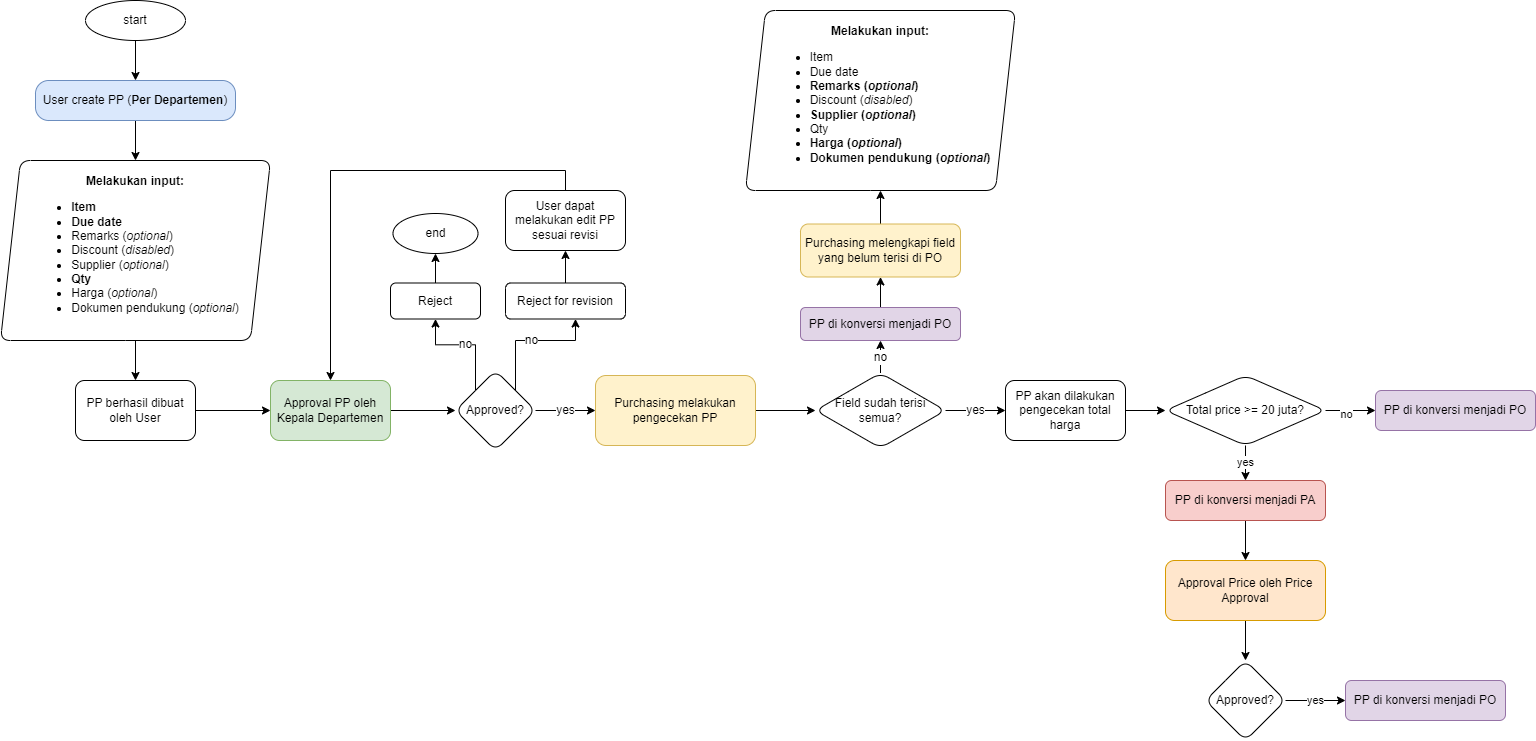

The diagram above was exported from draw.io. Its source (the exported page's mxGraphModel, read from the mxfile embedded in the PNG):
<mxGraphModel dx="666" dy="393" grid="1" gridSize="10" guides="1" tooltips="1" connect="1" arrows="1" fold="1" page="1" pageScale="1" pageWidth="827" pageHeight="1169" math="0" shadow="0">
  <root>
    <mxCell id="WIyWlLk6GJQsqaUBKTNV-0" />
    <mxCell id="WIyWlLk6GJQsqaUBKTNV-1" parent="WIyWlLk6GJQsqaUBKTNV-0" />
    <mxCell id="aNr-vO3CrXRcRgAcYdCc-5" value="" style="edgeStyle=orthogonalEdgeStyle;rounded=0;orthogonalLoop=1;jettySize=auto;html=1;fontSize=12;" parent="WIyWlLk6GJQsqaUBKTNV-1" source="WIyWlLk6GJQsqaUBKTNV-3" target="aNr-vO3CrXRcRgAcYdCc-4" edge="1">
      <mxGeometry relative="1" as="geometry" />
    </mxCell>
    <mxCell id="WIyWlLk6GJQsqaUBKTNV-3" value="User create PP (&lt;b&gt;Per Departemen&lt;/b&gt;)" style="rounded=1;whiteSpace=wrap;html=1;fontSize=12;glass=0;strokeWidth=1;shadow=0;arcSize=33;fillColor=#dae8fc;strokeColor=#6c8ebf;" parent="WIyWlLk6GJQsqaUBKTNV-1" vertex="1">
      <mxGeometry x="80" y="80" width="200" height="40" as="geometry" />
    </mxCell>
    <mxCell id="aNr-vO3CrXRcRgAcYdCc-8" value="" style="edgeStyle=orthogonalEdgeStyle;rounded=0;orthogonalLoop=1;jettySize=auto;html=1;fontSize=12;" parent="WIyWlLk6GJQsqaUBKTNV-1" source="aNr-vO3CrXRcRgAcYdCc-4" target="aNr-vO3CrXRcRgAcYdCc-7" edge="1">
      <mxGeometry relative="1" as="geometry" />
    </mxCell>
    <mxCell id="aNr-vO3CrXRcRgAcYdCc-4" value="&lt;div style=&quot;&quot;&gt;&lt;span style=&quot;background-color: initial;&quot;&gt;&lt;b&gt;Melakukan input:&lt;/b&gt;&lt;/span&gt;&lt;/div&gt;&lt;ul style=&quot;text-align: left;&quot;&gt;&lt;li&gt;&lt;b&gt;Item&lt;/b&gt;&lt;/li&gt;&lt;li&gt;&lt;b&gt;Due date&lt;/b&gt;&lt;/li&gt;&lt;li&gt;Remarks (&lt;i&gt;optional&lt;/i&gt;)&lt;/li&gt;&lt;li&gt;Discount (&lt;i&gt;disabled&lt;/i&gt;)&lt;/li&gt;&lt;li&gt;Supplier (&lt;i&gt;optional&lt;/i&gt;)&lt;/li&gt;&lt;li&gt;&lt;b&gt;Qty&lt;/b&gt;&lt;/li&gt;&lt;li&gt;Harga (&lt;i&gt;optional&lt;/i&gt;)&lt;/li&gt;&lt;li&gt;Dokumen pendukung (&lt;i&gt;optional&lt;/i&gt;)&lt;/li&gt;&lt;/ul&gt;" style="shape=parallelogram;perimeter=parallelogramPerimeter;whiteSpace=wrap;html=1;fixedSize=1;rounded=1;glass=0;strokeWidth=1;shadow=0;" parent="WIyWlLk6GJQsqaUBKTNV-1" vertex="1">
      <mxGeometry x="45" y="160" width="270" height="180" as="geometry" />
    </mxCell>
    <mxCell id="aNr-vO3CrXRcRgAcYdCc-23" value="" style="edgeStyle=orthogonalEdgeStyle;rounded=0;orthogonalLoop=1;jettySize=auto;html=1;fontSize=12;" parent="WIyWlLk6GJQsqaUBKTNV-1" source="aNr-vO3CrXRcRgAcYdCc-7" target="aNr-vO3CrXRcRgAcYdCc-22" edge="1">
      <mxGeometry relative="1" as="geometry" />
    </mxCell>
    <mxCell id="aNr-vO3CrXRcRgAcYdCc-7" value="PP berhasil dibuat oleh User" style="whiteSpace=wrap;html=1;rounded=1;glass=0;strokeWidth=1;shadow=0;" parent="WIyWlLk6GJQsqaUBKTNV-1" vertex="1">
      <mxGeometry x="120" y="380" width="120" height="60" as="geometry" />
    </mxCell>
    <mxCell id="aNr-vO3CrXRcRgAcYdCc-39" value="" style="edgeStyle=orthogonalEdgeStyle;rounded=0;orthogonalLoop=1;jettySize=auto;html=1;fontSize=12;" parent="WIyWlLk6GJQsqaUBKTNV-1" source="aNr-vO3CrXRcRgAcYdCc-22" target="aNr-vO3CrXRcRgAcYdCc-38" edge="1">
      <mxGeometry relative="1" as="geometry" />
    </mxCell>
    <mxCell id="aNr-vO3CrXRcRgAcYdCc-22" value="Approval PP oleh Kepala Departemen" style="whiteSpace=wrap;html=1;rounded=1;glass=0;strokeWidth=1;shadow=0;fillColor=#d5e8d4;strokeColor=#82b366;" parent="WIyWlLk6GJQsqaUBKTNV-1" vertex="1">
      <mxGeometry x="315" y="380" width="120" height="60" as="geometry" />
    </mxCell>
    <mxCell id="aNr-vO3CrXRcRgAcYdCc-24" value="" style="edgeStyle=orthogonalEdgeStyle;rounded=0;orthogonalLoop=1;jettySize=auto;html=1;fontSize=12;" parent="WIyWlLk6GJQsqaUBKTNV-1" source="aNr-vO3CrXRcRgAcYdCc-25" target="aNr-vO3CrXRcRgAcYdCc-28" edge="1">
      <mxGeometry relative="1" as="geometry" />
    </mxCell>
    <mxCell id="aNr-vO3CrXRcRgAcYdCc-25" value="Purchasing melakukan pengecekan PP" style="whiteSpace=wrap;html=1;rounded=1;glass=0;strokeWidth=1;shadow=0;fillColor=#fff2cc;strokeColor=#d6b656;" parent="WIyWlLk6GJQsqaUBKTNV-1" vertex="1">
      <mxGeometry x="640" y="375" width="160" height="70" as="geometry" />
    </mxCell>
    <mxCell id="aNr-vO3CrXRcRgAcYdCc-26" value="yes" style="edgeStyle=orthogonalEdgeStyle;rounded=0;orthogonalLoop=1;jettySize=auto;html=1;fontSize=12;" parent="WIyWlLk6GJQsqaUBKTNV-1" source="aNr-vO3CrXRcRgAcYdCc-28" target="aNr-vO3CrXRcRgAcYdCc-29" edge="1">
      <mxGeometry relative="1" as="geometry" />
    </mxCell>
    <mxCell id="aNr-vO3CrXRcRgAcYdCc-27" value="no" style="edgeStyle=orthogonalEdgeStyle;rounded=0;orthogonalLoop=1;jettySize=auto;html=1;fontSize=12;entryX=0.5;entryY=1;entryDx=0;entryDy=0;" parent="WIyWlLk6GJQsqaUBKTNV-1" source="aNr-vO3CrXRcRgAcYdCc-28" target="WY5hIb3K8aJAZm-cwcHs-2" edge="1">
      <mxGeometry relative="1" as="geometry">
        <mxPoint x="946" y="280" as="targetPoint" />
      </mxGeometry>
    </mxCell>
    <mxCell id="aNr-vO3CrXRcRgAcYdCc-28" value="Field sudah terisi semua?" style="rhombus;whiteSpace=wrap;html=1;rounded=1;glass=0;strokeWidth=1;shadow=0;" parent="WIyWlLk6GJQsqaUBKTNV-1" vertex="1">
      <mxGeometry x="860" y="372.5" width="130" height="75" as="geometry" />
    </mxCell>
    <mxCell id="WY5hIb3K8aJAZm-cwcHs-11" value="" style="edgeStyle=orthogonalEdgeStyle;rounded=0;orthogonalLoop=1;jettySize=auto;html=1;" edge="1" parent="WIyWlLk6GJQsqaUBKTNV-1" source="aNr-vO3CrXRcRgAcYdCc-29" target="WY5hIb3K8aJAZm-cwcHs-10">
      <mxGeometry relative="1" as="geometry" />
    </mxCell>
    <mxCell id="aNr-vO3CrXRcRgAcYdCc-29" value="PP akan dilakukan pengecekan total harga" style="whiteSpace=wrap;html=1;rounded=1;glass=0;strokeWidth=1;shadow=0;" parent="WIyWlLk6GJQsqaUBKTNV-1" vertex="1">
      <mxGeometry x="1050" y="380" width="120" height="60" as="geometry" />
    </mxCell>
    <mxCell id="aNr-vO3CrXRcRgAcYdCc-40" value="yes" style="edgeStyle=orthogonalEdgeStyle;rounded=0;orthogonalLoop=1;jettySize=auto;html=1;fontSize=12;" parent="WIyWlLk6GJQsqaUBKTNV-1" source="aNr-vO3CrXRcRgAcYdCc-38" target="aNr-vO3CrXRcRgAcYdCc-25" edge="1">
      <mxGeometry relative="1" as="geometry" />
    </mxCell>
    <mxCell id="aNr-vO3CrXRcRgAcYdCc-44" value="no" style="edgeStyle=orthogonalEdgeStyle;rounded=0;orthogonalLoop=1;jettySize=auto;html=1;fontSize=12;" parent="WIyWlLk6GJQsqaUBKTNV-1" edge="1" target="aNr-vO3CrXRcRgAcYdCc-50" source="aNr-vO3CrXRcRgAcYdCc-38">
      <mxGeometry relative="1" as="geometry">
        <mxPoint x="560" y="310" as="sourcePoint" />
        <mxPoint x="620" y="256" as="targetPoint" />
        <Array as="points">
          <mxPoint x="560" y="340" />
          <mxPoint x="620" y="340" />
        </Array>
      </mxGeometry>
    </mxCell>
    <mxCell id="aNr-vO3CrXRcRgAcYdCc-38" value="Approved?" style="rhombus;whiteSpace=wrap;html=1;rounded=1;glass=0;strokeWidth=1;shadow=0;" parent="WIyWlLk6GJQsqaUBKTNV-1" vertex="1">
      <mxGeometry x="500" y="370" width="80" height="80" as="geometry" />
    </mxCell>
    <mxCell id="aNr-vO3CrXRcRgAcYdCc-47" value="no" style="edgeStyle=orthogonalEdgeStyle;rounded=0;orthogonalLoop=1;jettySize=auto;html=1;fontSize=12;exitX=0;exitY=0;exitDx=0;exitDy=0;" parent="WIyWlLk6GJQsqaUBKTNV-1" source="aNr-vO3CrXRcRgAcYdCc-38" target="aNr-vO3CrXRcRgAcYdCc-54" edge="1">
      <mxGeometry relative="1" as="geometry">
        <mxPoint x="430" y="316" as="sourcePoint" />
        <mxPoint x="490" y="256" as="targetPoint" />
      </mxGeometry>
    </mxCell>
    <mxCell id="aNr-vO3CrXRcRgAcYdCc-52" value="" style="edgeStyle=orthogonalEdgeStyle;rounded=0;orthogonalLoop=1;jettySize=auto;html=1;fontSize=12;" parent="WIyWlLk6GJQsqaUBKTNV-1" source="aNr-vO3CrXRcRgAcYdCc-50" target="aNr-vO3CrXRcRgAcYdCc-51" edge="1">
      <mxGeometry relative="1" as="geometry" />
    </mxCell>
    <mxCell id="aNr-vO3CrXRcRgAcYdCc-50" value="Reject for revision" style="whiteSpace=wrap;html=1;rounded=1;glass=0;strokeWidth=1;shadow=0;" parent="WIyWlLk6GJQsqaUBKTNV-1" vertex="1">
      <mxGeometry x="550" y="282.5" width="120" height="36" as="geometry" />
    </mxCell>
    <mxCell id="aNr-vO3CrXRcRgAcYdCc-51" value="User dapat melakukan edit PP sesuai revisi" style="whiteSpace=wrap;html=1;rounded=1;glass=0;strokeWidth=1;shadow=0;" parent="WIyWlLk6GJQsqaUBKTNV-1" vertex="1">
      <mxGeometry x="550" y="190" width="120" height="60" as="geometry" />
    </mxCell>
    <mxCell id="aNr-vO3CrXRcRgAcYdCc-62" value="" style="edgeStyle=orthogonalEdgeStyle;rounded=0;orthogonalLoop=1;jettySize=auto;html=1;fontSize=12;" parent="WIyWlLk6GJQsqaUBKTNV-1" source="aNr-vO3CrXRcRgAcYdCc-54" target="aNr-vO3CrXRcRgAcYdCc-61" edge="1">
      <mxGeometry relative="1" as="geometry" />
    </mxCell>
    <mxCell id="aNr-vO3CrXRcRgAcYdCc-54" value="Reject" style="whiteSpace=wrap;html=1;rounded=1;glass=0;strokeWidth=1;shadow=0;" parent="WIyWlLk6GJQsqaUBKTNV-1" vertex="1">
      <mxGeometry x="435" y="282.5" width="90" height="36" as="geometry" />
    </mxCell>
    <mxCell id="aNr-vO3CrXRcRgAcYdCc-57" value="" style="edgeStyle=orthogonalEdgeStyle;rounded=0;orthogonalLoop=1;jettySize=auto;html=1;fontSize=12;entryX=0.5;entryY=0;entryDx=0;entryDy=0;exitX=0.5;exitY=0;exitDx=0;exitDy=0;" parent="WIyWlLk6GJQsqaUBKTNV-1" source="aNr-vO3CrXRcRgAcYdCc-51" target="aNr-vO3CrXRcRgAcYdCc-22" edge="1">
      <mxGeometry relative="1" as="geometry">
        <mxPoint x="831" y="366" as="sourcePoint" />
        <mxPoint x="891" y="366" as="targetPoint" />
        <Array as="points">
          <mxPoint x="610" y="170" />
          <mxPoint x="375" y="170" />
        </Array>
      </mxGeometry>
    </mxCell>
    <mxCell id="aNr-vO3CrXRcRgAcYdCc-60" value="" style="edgeStyle=orthogonalEdgeStyle;rounded=0;orthogonalLoop=1;jettySize=auto;html=1;fontSize=12;" parent="WIyWlLk6GJQsqaUBKTNV-1" source="aNr-vO3CrXRcRgAcYdCc-58" target="WIyWlLk6GJQsqaUBKTNV-3" edge="1">
      <mxGeometry relative="1" as="geometry" />
    </mxCell>
    <mxCell id="aNr-vO3CrXRcRgAcYdCc-58" value="start" style="ellipse;whiteSpace=wrap;html=1;rounded=1;glass=0;strokeWidth=1;shadow=0;arcSize=33;" parent="WIyWlLk6GJQsqaUBKTNV-1" vertex="1">
      <mxGeometry x="130" width="100" height="40" as="geometry" />
    </mxCell>
    <mxCell id="aNr-vO3CrXRcRgAcYdCc-61" value="end" style="ellipse;whiteSpace=wrap;html=1;rounded=1;glass=0;strokeWidth=1;shadow=0;" parent="WIyWlLk6GJQsqaUBKTNV-1" vertex="1">
      <mxGeometry x="437.5" y="213" width="85" height="40" as="geometry" />
    </mxCell>
    <mxCell id="WY5hIb3K8aJAZm-cwcHs-1" value="&lt;div style=&quot;&quot;&gt;&lt;span style=&quot;background-color: initial;&quot;&gt;&lt;b&gt;Melakukan input:&lt;/b&gt;&lt;/span&gt;&lt;/div&gt;&lt;ul style=&quot;text-align: left;&quot;&gt;&lt;li&gt;Item&lt;/li&gt;&lt;li&gt;Due date&lt;/li&gt;&lt;li&gt;&lt;b&gt;Remarks (&lt;i&gt;optional&lt;/i&gt;)&lt;/b&gt;&lt;/li&gt;&lt;li&gt;Discount (&lt;i&gt;disabled&lt;/i&gt;)&lt;/li&gt;&lt;li&gt;&lt;b&gt;Supplier (&lt;i&gt;optional&lt;/i&gt;)&lt;/b&gt;&lt;/li&gt;&lt;li&gt;Qty&lt;/li&gt;&lt;li&gt;&lt;b&gt;Harga (&lt;i&gt;optional&lt;/i&gt;)&lt;/b&gt;&lt;/li&gt;&lt;li&gt;&lt;b&gt;Dokumen pendukung (&lt;i&gt;optional&lt;/i&gt;)&lt;/b&gt;&lt;/li&gt;&lt;/ul&gt;" style="shape=parallelogram;perimeter=parallelogramPerimeter;whiteSpace=wrap;html=1;fixedSize=1;rounded=1;glass=0;strokeWidth=1;shadow=0;" vertex="1" parent="WIyWlLk6GJQsqaUBKTNV-1">
      <mxGeometry x="790" y="10" width="270" height="180" as="geometry" />
    </mxCell>
    <mxCell id="WY5hIb3K8aJAZm-cwcHs-7" value="" style="edgeStyle=orthogonalEdgeStyle;rounded=0;orthogonalLoop=1;jettySize=auto;html=1;" edge="1" parent="WIyWlLk6GJQsqaUBKTNV-1" source="WY5hIb3K8aJAZm-cwcHs-2" target="WY5hIb3K8aJAZm-cwcHs-6">
      <mxGeometry relative="1" as="geometry" />
    </mxCell>
    <mxCell id="WY5hIb3K8aJAZm-cwcHs-2" value="PP di konversi menjadi PO" style="whiteSpace=wrap;html=1;rounded=1;glass=0;strokeWidth=1;shadow=0;fillColor=#e1d5e7;strokeColor=#9673a6;" vertex="1" parent="WIyWlLk6GJQsqaUBKTNV-1">
      <mxGeometry x="845" y="307" width="160" height="33" as="geometry" />
    </mxCell>
    <mxCell id="WY5hIb3K8aJAZm-cwcHs-8" value="" style="edgeStyle=orthogonalEdgeStyle;rounded=0;orthogonalLoop=1;jettySize=auto;html=1;" edge="1" parent="WIyWlLk6GJQsqaUBKTNV-1" source="WY5hIb3K8aJAZm-cwcHs-6" target="WY5hIb3K8aJAZm-cwcHs-1">
      <mxGeometry relative="1" as="geometry" />
    </mxCell>
    <mxCell id="WY5hIb3K8aJAZm-cwcHs-6" value="Purchasing melengkapi field yang belum terisi di PO" style="whiteSpace=wrap;html=1;rounded=1;glass=0;strokeWidth=1;shadow=0;fillColor=#fff2cc;strokeColor=#d6b656;" vertex="1" parent="WIyWlLk6GJQsqaUBKTNV-1">
      <mxGeometry x="845" y="223.5" width="160" height="53" as="geometry" />
    </mxCell>
    <mxCell id="WY5hIb3K8aJAZm-cwcHs-13" value="yes" style="edgeStyle=orthogonalEdgeStyle;rounded=0;orthogonalLoop=1;jettySize=auto;html=1;" edge="1" parent="WIyWlLk6GJQsqaUBKTNV-1" source="WY5hIb3K8aJAZm-cwcHs-10" target="WY5hIb3K8aJAZm-cwcHs-12">
      <mxGeometry relative="1" as="geometry" />
    </mxCell>
    <mxCell id="WY5hIb3K8aJAZm-cwcHs-15" value="" style="edgeStyle=orthogonalEdgeStyle;rounded=0;orthogonalLoop=1;jettySize=auto;html=1;" edge="1" parent="WIyWlLk6GJQsqaUBKTNV-1" source="WY5hIb3K8aJAZm-cwcHs-10" target="WY5hIb3K8aJAZm-cwcHs-14">
      <mxGeometry relative="1" as="geometry" />
    </mxCell>
    <mxCell id="WY5hIb3K8aJAZm-cwcHs-16" value="no" style="edgeLabel;html=1;align=center;verticalAlign=middle;resizable=0;points=[];" vertex="1" connectable="0" parent="WY5hIb3K8aJAZm-cwcHs-15">
      <mxGeometry x="-0.2163" y="-3" relative="1" as="geometry">
        <mxPoint as="offset" />
      </mxGeometry>
    </mxCell>
    <mxCell id="WY5hIb3K8aJAZm-cwcHs-10" value="Total price &amp;gt;= 20 juta?" style="rhombus;whiteSpace=wrap;html=1;rounded=1;glass=0;strokeWidth=1;shadow=0;" vertex="1" parent="WIyWlLk6GJQsqaUBKTNV-1">
      <mxGeometry x="1210" y="375" width="160" height="70" as="geometry" />
    </mxCell>
    <mxCell id="WY5hIb3K8aJAZm-cwcHs-18" value="" style="edgeStyle=orthogonalEdgeStyle;rounded=0;orthogonalLoop=1;jettySize=auto;html=1;" edge="1" parent="WIyWlLk6GJQsqaUBKTNV-1" source="WY5hIb3K8aJAZm-cwcHs-12" target="WY5hIb3K8aJAZm-cwcHs-17">
      <mxGeometry relative="1" as="geometry" />
    </mxCell>
    <mxCell id="WY5hIb3K8aJAZm-cwcHs-12" value="PP di konversi menjadi PA" style="whiteSpace=wrap;html=1;rounded=1;glass=0;strokeWidth=1;shadow=0;fillColor=#f8cecc;strokeColor=#b85450;" vertex="1" parent="WIyWlLk6GJQsqaUBKTNV-1">
      <mxGeometry x="1210" y="480" width="160" height="40" as="geometry" />
    </mxCell>
    <mxCell id="WY5hIb3K8aJAZm-cwcHs-14" value="PP di konversi menjadi PO" style="whiteSpace=wrap;html=1;rounded=1;glass=0;strokeWidth=1;shadow=0;fillColor=#e1d5e7;strokeColor=#9673a6;" vertex="1" parent="WIyWlLk6GJQsqaUBKTNV-1">
      <mxGeometry x="1420" y="390" width="160" height="40" as="geometry" />
    </mxCell>
    <mxCell id="WY5hIb3K8aJAZm-cwcHs-20" value="" style="edgeStyle=orthogonalEdgeStyle;rounded=0;orthogonalLoop=1;jettySize=auto;html=1;" edge="1" parent="WIyWlLk6GJQsqaUBKTNV-1" source="WY5hIb3K8aJAZm-cwcHs-17" target="WY5hIb3K8aJAZm-cwcHs-19">
      <mxGeometry relative="1" as="geometry" />
    </mxCell>
    <mxCell id="WY5hIb3K8aJAZm-cwcHs-17" value="Approval Price oleh Price Approval" style="whiteSpace=wrap;html=1;rounded=1;glass=0;strokeWidth=1;shadow=0;fillColor=#ffe6cc;strokeColor=#d79b00;" vertex="1" parent="WIyWlLk6GJQsqaUBKTNV-1">
      <mxGeometry x="1210" y="560" width="160" height="60" as="geometry" />
    </mxCell>
    <mxCell id="WY5hIb3K8aJAZm-cwcHs-22" value="yes" style="edgeStyle=orthogonalEdgeStyle;rounded=0;orthogonalLoop=1;jettySize=auto;html=1;" edge="1" parent="WIyWlLk6GJQsqaUBKTNV-1" source="WY5hIb3K8aJAZm-cwcHs-19" target="WY5hIb3K8aJAZm-cwcHs-21">
      <mxGeometry relative="1" as="geometry" />
    </mxCell>
    <mxCell id="WY5hIb3K8aJAZm-cwcHs-19" value="Approved?" style="rhombus;whiteSpace=wrap;html=1;rounded=1;glass=0;strokeWidth=1;shadow=0;" vertex="1" parent="WIyWlLk6GJQsqaUBKTNV-1">
      <mxGeometry x="1250" y="660" width="80" height="80" as="geometry" />
    </mxCell>
    <mxCell id="WY5hIb3K8aJAZm-cwcHs-21" value="PP di konversi menjadi PO" style="whiteSpace=wrap;html=1;rounded=1;glass=0;strokeWidth=1;shadow=0;fillColor=#e1d5e7;strokeColor=#9673a6;" vertex="1" parent="WIyWlLk6GJQsqaUBKTNV-1">
      <mxGeometry x="1390" y="680" width="160" height="40" as="geometry" />
    </mxCell>
  </root>
</mxGraphModel>